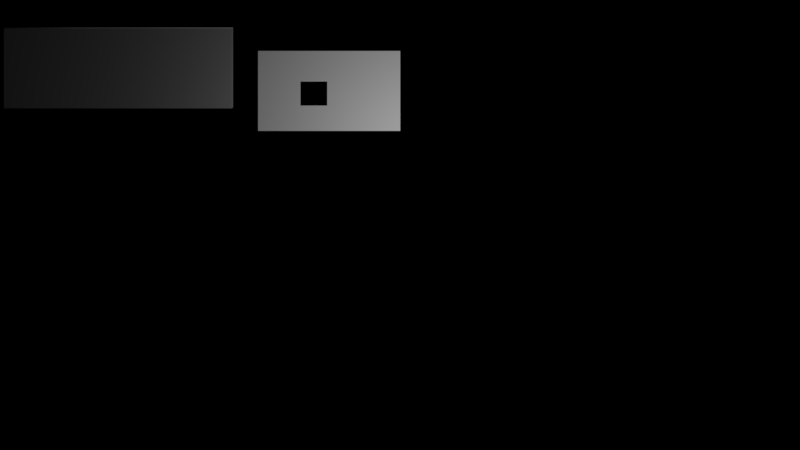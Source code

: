 # Source: LongJohnInterior.blend  (saved by Blender 2.77.0; exported with 4.5.12 LTS)
import bpy
from mathutils import Matrix  # noqa: F401  (used for matrix-valued properties, if any)

bpy.ops.wm.read_factory_settings(use_empty=True)
scene = bpy.context.scene
scene.name = 'HUD'

# ---- collections
col_collection_1 = bpy.data.collections.new('Collection 1'); scene.collection.children.link(col_collection_1)

# ---- materials (node trees are filled in below, after node groups)
mat_intbarbar = bpy.data.materials.new('IntBarBar')
mat_intbarbar.alpha_threshold = 0.0
mat_intbarbar.use_transparent_shadow = False
mat_intbarbar.roughness = 0.5
mat_intbarbase = bpy.data.materials.new('IntBarBase')
mat_intbarbase.alpha_threshold = 0.0
mat_intbarbase.use_transparent_shadow = False
mat_intbarbase.roughness = 0.5
mat_inthudammo11 = bpy.data.materials.new('IntHUDAmmo11')
mat_inthudammo11.alpha_threshold = 0.0
mat_inthudammo11.use_transparent_shadow = False
mat_inthudammo11.roughness = 0.5
mat_inthudammo10 = bpy.data.materials.new('IntHUDAmmo10')
mat_inthudammo10.alpha_threshold = 0.0
mat_inthudammo10.use_transparent_shadow = False
mat_inthudammo10.roughness = 0.5
mat_inthudammo9 = bpy.data.materials.new('IntHUDAmmo9')
mat_inthudammo9.alpha_threshold = 0.0
mat_inthudammo9.use_transparent_shadow = False
mat_inthudammo9.roughness = 0.5
mat_inthudammo8 = bpy.data.materials.new('IntHUDAmmo8')
mat_inthudammo8.alpha_threshold = 0.0
mat_inthudammo8.use_transparent_shadow = False
mat_inthudammo8.roughness = 0.5
mat_inthudammo7 = bpy.data.materials.new('IntHUDAmmo7')
mat_inthudammo7.alpha_threshold = 0.0
mat_inthudammo7.use_transparent_shadow = False
mat_inthudammo7.roughness = 0.5
mat_inthudammo6 = bpy.data.materials.new('IntHUDAmmo6')
mat_inthudammo6.alpha_threshold = 0.0
mat_inthudammo6.use_transparent_shadow = False
mat_inthudammo6.roughness = 0.5
mat_inthudammo5 = bpy.data.materials.new('IntHUDAmmo5')
mat_inthudammo5.alpha_threshold = 0.0
mat_inthudammo5.use_transparent_shadow = False
mat_inthudammo5.roughness = 0.5
mat_inthudammo4 = bpy.data.materials.new('IntHUDAmmo4')
mat_inthudammo4.alpha_threshold = 0.0
mat_inthudammo4.use_transparent_shadow = False
mat_inthudammo4.roughness = 0.5
mat_inthudammo3 = bpy.data.materials.new('IntHUDAmmo3')
mat_inthudammo3.alpha_threshold = 0.0
mat_inthudammo3.use_transparent_shadow = False
mat_inthudammo3.roughness = 0.5
mat_inthudammo2 = bpy.data.materials.new('IntHUDAmmo2')
mat_inthudammo2.alpha_threshold = 0.0
mat_inthudammo2.use_transparent_shadow = False
mat_inthudammo2.roughness = 0.5
mat_inthudammo1 = bpy.data.materials.new('IntHUDAmmo1')
mat_inthudammo1.alpha_threshold = 0.0
mat_inthudammo1.use_transparent_shadow = False
mat_inthudammo1.roughness = 0.5
mat_inthudammo0 = bpy.data.materials.new('IntHUDAmmo0')
mat_inthudammo0.alpha_threshold = 0.0
mat_inthudammo0.use_transparent_shadow = False
mat_inthudammo0.roughness = 0.5
mat_ammohudrenderedited = bpy.data.materials.new('AmmoHUDRenderedited')
mat_ammohudrenderedited.alpha_threshold = 0.0
mat_ammohudrenderedited.use_transparent_shadow = False
mat_ammohudrenderedited.roughness = 0.5

# ---- material node trees

# ---- cameras
cam_camera_001 = bpy.data.cameras.new('Camera.001')
cam_camera_001.type = 'ORTHO'
cam_camera_001.clip_end = 100.0
cam_camera_001.lens = 35.0
cam_camera_001.sensor_width = 32.0
cam_camera_001.sensor_height = 18.0
cam_camera_001.ortho_scale = 10.0
cam_camera_001.display_size = 2.0
cam_camera_001.dof.focus_distance = 0.0
cam_camera_001.dof.aperture_fstop = 128.0
cam_camera_001.dof.aperture_blades = 6

# ---- lights
light_lamp = bpy.data.lights.new('Lamp', 'POINT')
light_lamp.transmission_factor = 0.0
light_lamp.energy = 100.0
light_lamp.shadow_buffer_clip_start = 0.5
light_lamp.shadow_soft_size = 0.1
light_lamp.shadow_maximum_resolution = 0.006
light_lamp.use_absolute_resolution = True

# ---- meshes
me_intbarbar = bpy.data.meshes.new('IntBarBar')
me_intbarbar.from_pydata([(-1.429, -0.5, 0.0), (1.429, -0.5, 0.0), (-1.429, 0.5, 0.0), (1.429, 0.5, 0.0)], [], [(0, 1, 3, 2)])
_uv = me_intbarbar.uv_layers.new(name='UVMap')
_uv.uv.foreach_set('vector', [0.0, 0.0, 1.0, 0.0, 1.0, 1.0, 0.0, 1.0])
me_intbarbar.materials.append(mat_intbarbar)
me_intbarbar.use_remesh_preserve_volume = False
me_intbarbar.use_remesh_preserve_attributes = False
me_intbarbar.use_mirror_vertex_groups = False
me_intbarbar.update()
me_intbarbase = bpy.data.meshes.new('IntBarBase')
me_intbarbase.from_pydata([(-1.429, -0.5, 0.0), (1.429, -0.5, 0.0), (-1.429, 0.5, 0.0), (1.429, 0.5, 0.0)], [], [(0, 1, 3, 2)])
_uv = me_intbarbase.uv_layers.new(name='UVMap')
_uv.uv.foreach_set('vector', [0.0, 0.0, 1.0, 0.0, 1.0, 1.0, 0.0, 1.0])
me_intbarbase.materials.append(mat_intbarbase)
me_intbarbase.use_remesh_preserve_volume = False
me_intbarbase.use_remesh_preserve_attributes = False
me_intbarbase.use_mirror_vertex_groups = False
me_intbarbase.update()
me_inthudammo11 = bpy.data.meshes.new('IntHUDAmmo11')
me_inthudammo11.from_pydata([(-0.5556, -0.5, 0.0), (0.5556, -0.5, 0.0), (-0.5556, 0.5, 0.0), (0.5556, 0.5, 0.0)], [], [(0, 1, 3, 2)])
_uv = me_inthudammo11.uv_layers.new(name='UVMap')
_uv.uv.foreach_set('vector', [0.0, 0.0, 1.0, 0.0, 1.0, 1.0, 0.0, 1.0])
me_inthudammo11.materials.append(mat_inthudammo11)
me_inthudammo11.use_remesh_preserve_volume = False
me_inthudammo11.use_remesh_preserve_attributes = False
me_inthudammo11.use_mirror_vertex_groups = False
me_inthudammo11.update()
me_inthudammo10 = bpy.data.meshes.new('IntHUDAmmo10')
me_inthudammo10.from_pydata([(-0.5556, -0.5, 0.0), (0.5556, -0.5, 0.0), (-0.5556, 0.5, 0.0), (0.5556, 0.5, 0.0)], [], [(0, 1, 3, 2)])
_uv = me_inthudammo10.uv_layers.new(name='UVMap')
_uv.uv.foreach_set('vector', [0.0, 0.0, 1.0, 0.0, 1.0, 1.0, 0.0, 1.0])
me_inthudammo10.materials.append(mat_inthudammo10)
me_inthudammo10.use_remesh_preserve_volume = False
me_inthudammo10.use_remesh_preserve_attributes = False
me_inthudammo10.use_mirror_vertex_groups = False
me_inthudammo10.update()
me_inthudammo9 = bpy.data.meshes.new('IntHUDAmmo9')
me_inthudammo9.from_pydata([(-0.5556, -0.5, 0.0), (0.5556, -0.5, 0.0), (-0.5556, 0.5, 0.0), (0.5556, 0.5, 0.0)], [], [(0, 1, 3, 2)])
_uv = me_inthudammo9.uv_layers.new(name='UVMap')
_uv.uv.foreach_set('vector', [0.0, 0.0, 1.0, 0.0, 1.0, 1.0, 0.0, 1.0])
me_inthudammo9.materials.append(mat_inthudammo9)
me_inthudammo9.use_remesh_preserve_volume = False
me_inthudammo9.use_remesh_preserve_attributes = False
me_inthudammo9.use_mirror_vertex_groups = False
me_inthudammo9.update()
me_inthudammo8 = bpy.data.meshes.new('IntHUDAmmo8')
me_inthudammo8.from_pydata([(-0.5556, -0.5, 0.0), (0.5556, -0.5, 0.0), (-0.5556, 0.5, 0.0), (0.5556, 0.5, 0.0)], [], [(0, 1, 3, 2)])
_uv = me_inthudammo8.uv_layers.new(name='UVMap')
_uv.uv.foreach_set('vector', [0.0, 0.0, 1.0, 0.0, 1.0, 1.0, 0.0, 1.0])
me_inthudammo8.materials.append(mat_inthudammo8)
me_inthudammo8.use_remesh_preserve_volume = False
me_inthudammo8.use_remesh_preserve_attributes = False
me_inthudammo8.use_mirror_vertex_groups = False
me_inthudammo8.update()
me_inthudammo7 = bpy.data.meshes.new('IntHUDAmmo7')
me_inthudammo7.from_pydata([(-0.5556, -0.5, 0.0), (0.5556, -0.5, 0.0), (-0.5556, 0.5, 0.0), (0.5556, 0.5, 0.0)], [], [(0, 1, 3, 2)])
_uv = me_inthudammo7.uv_layers.new(name='UVMap')
_uv.uv.foreach_set('vector', [0.0, 0.0, 1.0, 0.0, 1.0, 1.0, 0.0, 1.0])
me_inthudammo7.materials.append(mat_inthudammo7)
me_inthudammo7.use_remesh_preserve_volume = False
me_inthudammo7.use_remesh_preserve_attributes = False
me_inthudammo7.use_mirror_vertex_groups = False
me_inthudammo7.update()
me_inthudammo6 = bpy.data.meshes.new('IntHUDAmmo6')
me_inthudammo6.from_pydata([(-0.5556, -0.5, 0.0), (0.5556, -0.5, 0.0), (-0.5556, 0.5, 0.0), (0.5556, 0.5, 0.0)], [], [(0, 1, 3, 2)])
_uv = me_inthudammo6.uv_layers.new(name='UVMap')
_uv.uv.foreach_set('vector', [0.0, 0.0, 1.0, 0.0, 1.0, 1.0, 0.0, 1.0])
me_inthudammo6.materials.append(mat_inthudammo6)
me_inthudammo6.use_remesh_preserve_volume = False
me_inthudammo6.use_remesh_preserve_attributes = False
me_inthudammo6.use_mirror_vertex_groups = False
me_inthudammo6.update()
me_inthudammo5 = bpy.data.meshes.new('IntHUDAmmo5')
me_inthudammo5.from_pydata([(-0.5556, -0.5, 0.0), (0.5556, -0.5, 0.0), (-0.5556, 0.5, 0.0), (0.5556, 0.5, 0.0)], [], [(0, 1, 3, 2)])
_uv = me_inthudammo5.uv_layers.new(name='UVMap')
_uv.uv.foreach_set('vector', [0.0, 0.0, 1.0, 0.0, 1.0, 1.0, 0.0, 1.0])
me_inthudammo5.materials.append(mat_inthudammo5)
me_inthudammo5.use_remesh_preserve_volume = False
me_inthudammo5.use_remesh_preserve_attributes = False
me_inthudammo5.use_mirror_vertex_groups = False
me_inthudammo5.update()
me_inthudammo4 = bpy.data.meshes.new('IntHUDAmmo4')
me_inthudammo4.from_pydata([(-0.5556, -0.5, 0.0), (0.5556, -0.5, 0.0), (-0.5556, 0.5, 0.0), (0.5556, 0.5, 0.0)], [], [(0, 1, 3, 2)])
_uv = me_inthudammo4.uv_layers.new(name='UVMap')
_uv.uv.foreach_set('vector', [0.0, 0.0, 1.0, 0.0, 1.0, 1.0, 0.0, 1.0])
me_inthudammo4.materials.append(mat_inthudammo4)
me_inthudammo4.use_remesh_preserve_volume = False
me_inthudammo4.use_remesh_preserve_attributes = False
me_inthudammo4.use_mirror_vertex_groups = False
me_inthudammo4.update()
me_inthudammo3 = bpy.data.meshes.new('IntHUDAmmo3')
me_inthudammo3.from_pydata([(-0.5556, -0.5, 0.0), (0.5556, -0.5, 0.0), (-0.5556, 0.5, 0.0), (0.5556, 0.5, 0.0)], [], [(0, 1, 3, 2)])
_uv = me_inthudammo3.uv_layers.new(name='UVMap')
_uv.uv.foreach_set('vector', [0.0, 0.0, 1.0, 0.0, 1.0, 1.0, 0.0, 1.0])
me_inthudammo3.materials.append(mat_inthudammo3)
me_inthudammo3.use_remesh_preserve_volume = False
me_inthudammo3.use_remesh_preserve_attributes = False
me_inthudammo3.use_mirror_vertex_groups = False
me_inthudammo3.update()
me_inthudammo2 = bpy.data.meshes.new('IntHUDAmmo2')
me_inthudammo2.from_pydata([(-0.5556, -0.5, 0.0), (0.5556, -0.5, 0.0), (-0.5556, 0.5, 0.0), (0.5556, 0.5, 0.0)], [], [(0, 1, 3, 2)])
_uv = me_inthudammo2.uv_layers.new(name='UVMap')
_uv.uv.foreach_set('vector', [0.0, 0.0, 1.0, 0.0, 1.0, 1.0, 0.0, 1.0])
me_inthudammo2.materials.append(mat_inthudammo2)
me_inthudammo2.use_remesh_preserve_volume = False
me_inthudammo2.use_remesh_preserve_attributes = False
me_inthudammo2.use_mirror_vertex_groups = False
me_inthudammo2.update()
me_inthudammo1 = bpy.data.meshes.new('IntHUDAmmo1')
me_inthudammo1.from_pydata([(-0.5556, -0.5, 0.0), (0.5556, -0.5, 0.0), (-0.5556, 0.5, 0.0), (0.5556, 0.5, 0.0)], [], [(0, 1, 3, 2)])
_uv = me_inthudammo1.uv_layers.new(name='UVMap')
_uv.uv.foreach_set('vector', [0.0, 0.0, 1.0, 0.0, 1.0, 1.0, 0.0, 1.0])
me_inthudammo1.materials.append(mat_inthudammo1)
me_inthudammo1.use_remesh_preserve_volume = False
me_inthudammo1.use_remesh_preserve_attributes = False
me_inthudammo1.use_mirror_vertex_groups = False
me_inthudammo1.update()
me_inthudammo0_001 = bpy.data.meshes.new('IntHUDAmmo0.001')
me_inthudammo0_001.from_pydata([(-0.5556, -0.5, 0.0), (0.5556, -0.5, 0.0), (-0.5556, 0.5, 0.0), (0.5556, 0.5, 0.0)], [], [(0, 1, 3, 2)])
_uv = me_inthudammo0_001.uv_layers.new(name='UVMap')
_uv.uv.foreach_set('vector', [0.0, 0.0, 1.0, 0.0, 1.0, 1.0, 0.0, 1.0])
me_inthudammo0_001.materials.append(mat_inthudammo0)
me_inthudammo0_001.use_remesh_preserve_volume = False
me_inthudammo0_001.use_remesh_preserve_attributes = False
me_inthudammo0_001.use_mirror_vertex_groups = False
me_inthudammo0_001.update()
me_ammohudrenderedited = bpy.data.meshes.new('AmmoHUDRenderedited')
me_ammohudrenderedited.from_pydata([(-0.8889, -0.5, 0.0), (0.8889, -0.5, 0.0), (-0.8889, 0.5, 0.0), (0.8889, 0.5, 0.0)], [], [(0, 1, 3, 2)])
_uv = me_ammohudrenderedited.uv_layers.new(name='UVMap')
_uv.uv.foreach_set('vector', [0.0, 0.0, 1.0, 0.0, 1.0, 1.0, 0.0, 1.0])
me_ammohudrenderedited.materials.append(mat_ammohudrenderedited)
me_ammohudrenderedited.use_remesh_preserve_volume = False
me_ammohudrenderedited.use_remesh_preserve_attributes = False
me_ammohudrenderedited.use_mirror_vertex_groups = False
me_ammohudrenderedited.update()

# ---- objects
ob_intbarbar = bpy.data.objects.new('IntBarBar', me_intbarbar)
ob_intbarbase = bpy.data.objects.new('IntBarBase', me_intbarbase)
ob_inthudammo11 = bpy.data.objects.new('IntHUDAmmo11', me_inthudammo11)
ob_inthudammo10 = bpy.data.objects.new('IntHUDAmmo10', me_inthudammo10)
ob_inthudammo9 = bpy.data.objects.new('IntHUDAmmo9', me_inthudammo9)
ob_inthudammo8 = bpy.data.objects.new('IntHUDAmmo8', me_inthudammo8)
ob_inthudammo7 = bpy.data.objects.new('IntHUDAmmo7', me_inthudammo7)
ob_inthudammo6 = bpy.data.objects.new('IntHUDAmmo6', me_inthudammo6)
ob_inthudammo5 = bpy.data.objects.new('IntHUDAmmo5', me_inthudammo5)
ob_inthudammo4 = bpy.data.objects.new('IntHUDAmmo4', me_inthudammo4)
ob_inthudammo3 = bpy.data.objects.new('IntHUDAmmo3', me_inthudammo3)
ob_inthudammo2 = bpy.data.objects.new('IntHUDAmmo2', me_inthudammo2)
ob_inthudammo1 = bpy.data.objects.new('IntHUDAmmo1', me_inthudammo1)
ob_inthudammo0_001 = bpy.data.objects.new('IntHUDAmmo0.001', me_inthudammo0_001)
ob_ammohudrenderedited = bpy.data.objects.new('AmmoHUDRenderedited', me_ammohudrenderedited)
ob_lamp = bpy.data.objects.new('Lamp', light_lamp)
ob_camera_001 = bpy.data.objects.new('Camera.001', cam_camera_001)

# ---- transforms, parenting, visibility, modifiers, constraints
ob_intbarbar.location = (-3.517, 1.969, 0.9451)
ob_intbarbar.lineart.crease_threshold = 0.0
ob_intbarbase.location = (-3.523, 1.958, 1.396)
ob_intbarbase.lineart.crease_threshold = 0.0
ob_inthudammo11.location = (-1.077, 1.643, 9.35)
ob_inthudammo11.scale = (0.3, 0.3, 0.3)
ob_inthudammo11.lineart.crease_threshold = 0.0
ob_inthudammo10.location = (-1.077, 3.102, 9.05)
ob_inthudammo10.scale = (0.3, 0.3, 0.3)
ob_inthudammo10.lineart.crease_threshold = 0.0
ob_inthudammo9.location = (-1.077, 3.102, 8.75)
ob_inthudammo9.scale = (0.3, 0.3, 0.3)
ob_inthudammo9.lineart.crease_threshold = 0.0
ob_inthudammo8.location = (-1.077, 3.102, 8.45)
ob_inthudammo8.scale = (0.3, 0.3, 0.3)
ob_inthudammo8.lineart.crease_threshold = 0.0
ob_inthudammo7.location = (-1.077, 3.102, 8.15)
ob_inthudammo7.scale = (0.3, 0.3, 0.3)
ob_inthudammo7.lineart.crease_threshold = 0.0
ob_inthudammo6.location = (-1.077, 3.102, 7.85)
ob_inthudammo6.scale = (0.3, 0.3, 0.3)
ob_inthudammo6.lineart.crease_threshold = 0.0
ob_inthudammo5.location = (-1.077, 3.102, 7.55)
ob_inthudammo5.scale = (0.3, 0.3, 0.3)
ob_inthudammo5.lineart.crease_threshold = 0.0
ob_inthudammo4.location = (-1.077, 3.102, 7.25)
ob_inthudammo4.scale = (0.3, 0.3, 0.3)
ob_inthudammo4.lineart.crease_threshold = 0.0
ob_inthudammo3.location = (-1.077, 3.102, 6.95)
ob_inthudammo3.scale = (0.3, 0.3, 0.3)
ob_inthudammo3.lineart.crease_threshold = 0.0
ob_inthudammo2.location = (-1.077, 3.102, 6.65)
ob_inthudammo2.scale = (0.3, 0.3, 0.3)
ob_inthudammo2.lineart.crease_threshold = 0.0
ob_inthudammo1.location = (-1.077, 3.102, 6.35)
ob_inthudammo1.scale = (0.3, 0.3, 0.3)
ob_inthudammo1.lineart.crease_threshold = 0.0
ob_inthudammo0_001.location = (-1.077, 3.102, 5.94)
ob_inthudammo0_001.scale = (0.3, 0.3, 0.3)
ob_inthudammo0_001.lineart.crease_threshold = 0.0
ob_ammohudrenderedited.location = (-0.8852, 1.676, -0.3664)
ob_ammohudrenderedited.lineart.crease_threshold = 0.0
ob_lamp.location = (0.581, 0.7124, 1.91)
ob_lamp.rotation_euler = (0.6503, 0.05522, 1.866)
ob_lamp.color = (0.8, 0.8, 0.8, 1.0)
ob_lamp.lineart.crease_threshold = 0.0
ob_camera_001.location = (0.0, 0.0, 9.904)
ob_camera_001.lineart.crease_threshold = 0.0

# ---- collection membership
col_collection_1.objects.link(ob_intbarbar)
col_collection_1.objects.link(ob_intbarbase)
col_collection_1.objects.link(ob_inthudammo11)
col_collection_1.objects.link(ob_inthudammo10)
col_collection_1.objects.link(ob_inthudammo9)
col_collection_1.objects.link(ob_inthudammo8)
col_collection_1.objects.link(ob_inthudammo7)
col_collection_1.objects.link(ob_inthudammo6)
col_collection_1.objects.link(ob_inthudammo5)
col_collection_1.objects.link(ob_inthudammo4)
col_collection_1.objects.link(ob_inthudammo3)
col_collection_1.objects.link(ob_inthudammo2)
col_collection_1.objects.link(ob_inthudammo1)
col_collection_1.objects.link(ob_inthudammo0_001)
col_collection_1.objects.link(ob_ammohudrenderedited)
col_collection_1.objects.link(ob_lamp)
col_collection_1.objects.link(ob_camera_001)

# ---- scene / render settings (as saved in the file)
scene.camera = ob_camera_001
scene.frame_start = 1; scene.frame_end = 250; scene.frame_set(1)
scene.render.engine = 'BLENDER_EEVEE_NEXT'
scene.render.image_settings.exr_codec = 'NONE'
scene.render.resolution_percentage = 50
scene.render.dither_intensity = 0.0
scene.render.simplify_subdivision_render = 0
scene.render.simplify_child_particles_render = 0.0
scene.cycles.use_denoising = False
scene.cycles.samples = 128
scene.cycles.sampling_pattern = 'TABULATED_SOBOL'
scene.cycles.light_sampling_threshold = 0.0
scene.cycles.use_adaptive_sampling = False
scene.cycles.use_light_tree = False
scene.cycles.blur_glossy = 0.0
scene.cycles.sample_clamp_indirect = 0.0
scene.view_settings.view_transform = 'Standard'
bpy.context.view_layer.update()

